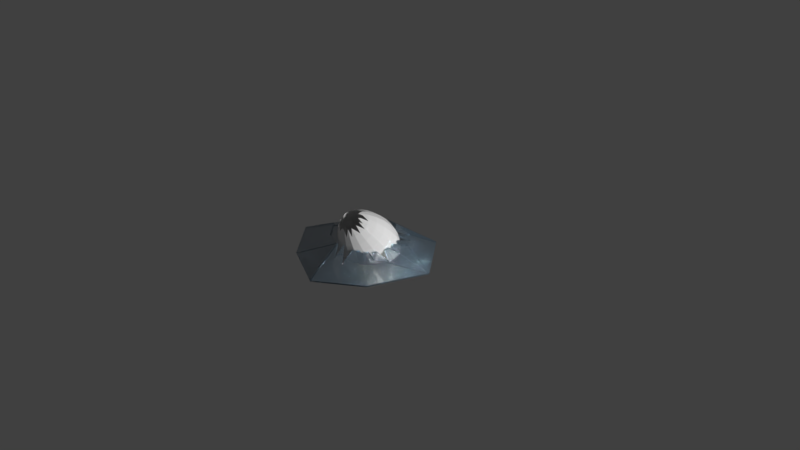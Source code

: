 # Source: ei.blend  (saved by Blender 2.78.0; exported with 4.5.12 LTS)
import bpy
from mathutils import Matrix  # noqa: F401  (used for matrix-valued properties, if any)

bpy.ops.wm.read_factory_settings(use_empty=True)
scene = bpy.context.scene
scene.name = 'Scene'

# ---- collections
col_collection_1 = bpy.data.collections.new('Collection 1'); scene.collection.children.link(col_collection_1)

# ---- materials (node trees are filled in below, after node groups)
mat_material_002 = bpy.data.materials.new('Material.002')
mat_material_002.alpha_threshold = 0.0
mat_material_002.roughness = 0.5
mat_material_001 = bpy.data.materials.new('Material.001')
mat_material_001.alpha_threshold = 0.0
mat_material_001.roughness = 0.5

# ---- material node trees
mat_material_002.use_nodes = True; mat_material_002.node_tree.nodes.clear()
_N = mat_material_002.node_tree.nodes; _L = mat_material_002.node_tree.links
n0 = _N.new('ShaderNodeOutputMaterial'); n0.name = 'Material Output'; n0.location = (410, 300)
n1 = _N.new('ShaderNodeBsdfDiffuse'); n1.name = 'Diffuse BSDF'; n1.location = (-40, 474)
n1.inputs[0].default_value = (0.2697, 0.3857, 0.4888, 1.0)
n2 = _N.new('ShaderNodeMixShader'); n2.name = 'Mix Shader'; n2.location = (190, 376)
n2.inputs[0].default_value = 0.7636
n3 = _N.new('ShaderNodeBsdfGlass'); n3.name = 'Glass BSDF'; n3.location = (-77, 306)
n3.distribution = 'BECKMANN'
n3.inputs[1].default_value = 0.0001726
n3.inputs[2].default_value = 1.45
_L.new(n1.outputs[0], n2.inputs[1])
_L.new(n2.outputs[0], n0.inputs[0])
_L.new(n3.outputs[0], n2.inputs[2])
n0.is_active_output = True
mat_material_001.use_nodes = True; mat_material_001.node_tree.nodes.clear()
_N = mat_material_001.node_tree.nodes; _L = mat_material_001.node_tree.links
n0 = _N.new('ShaderNodeOutputMaterial'); n0.name = 'Material Output'; n0.location = (410, 300)
n1 = _N.new('ShaderNodeBsdfDiffuse'); n1.name = 'Diffuse BSDF'; n1.location = (-40, 360)
n1.inputs[0].default_value = (1.0, 1.0, 1.0, 1.0)
n1.inputs[1].default_value = 0.3917
n2 = _N.new('ShaderNodeMixShader'); n2.name = 'Mix Shader'; n2.location = (190, 320)
n2.inputs[0].default_value = 0.1909
n3 = _N.new('ShaderNodeBsdfAnisotropic'); n3.name = 'Glossy BSDF'; n3.location = (0, 200)
n3.width = 148
n3.distribution = 'BECKMANN'
n3.inputs[0].default_value = (1.0, 1.0, 1.0, 1.0)
n3.inputs[1].default_value = 1.0
_L.new(n1.outputs[0], n2.inputs[1])
_L.new(n2.outputs[0], n0.inputs[0])
_L.new(n3.outputs[0], n2.inputs[2])
n0.is_active_output = True

# ---- world
world_world = bpy.data.worlds.new('World'); scene.world = world_world
world_world.color = (0.05088, 0.05088, 0.05088)
world_world.use_sun_shadow = False
world_world.sun_shadow_jitter_overblur = 0.0
world_world.cycles.sampling_method = 'MANUAL'

# ---- cameras
cam_camera = bpy.data.cameras.new('Camera')
cam_camera.clip_end = 100.0
cam_camera.lens = 35.0
cam_camera.sensor_width = 32.0
cam_camera.sensor_height = 18.0
cam_camera.ortho_scale = 7.314
cam_camera.dof.focus_distance = 0.0

# ---- lights
light_lamp = bpy.data.lights.new('Lamp', 'POINT')
light_lamp.transmission_factor = 0.0
light_lamp.cutoff_distance = 30.0
light_lamp.energy = 100.0
light_lamp.shadow_buffer_clip_start = 1.001
light_lamp.shadow_soft_size = 0.1
light_lamp.shadow_maximum_resolution = 0.006
light_lamp.use_absolute_resolution = True

# ---- meshes
me_plane_001 = bpy.data.meshes.new('Plane.001')
me_plane_001.from_pydata([(-0.7288, 0.856, -0.07845), (-0.6369, -0.391, -0.07845), (0.3832, 1.137, -0.07845), (0.6101, -0.2991, -0.07845), (-0.2484, 1.142, -0.07845), (-1.144, 0.1596, -0.07845), (0.04337, -0.704, -0.07845), (0.907, 0.4838, -0.07845), (-0.4239, 0.554, 0.1508), (-0.381, -0.02836, 0.1508), (0.09542, 0.6852, 0.2321), (-0.1995, 0.6876, 0.2321), (-0.618, 0.2288, 0.1508), (-0.06329, -0.1745, 0.202), (0.34, 0.3801, 0.1508), (0.348, 0.3816, 0.1488), (0.2179, 0.05814, 0.1508), (0.2424, 0.1227, 0.1508), (0.2967, 0.2658, 0.1508), (0.3306, 0.3555, 0.1508), (0.2874, 0.4457, 0.1508), (0.1742, 0.5869, 0.1508), (0.007057, -0.1243, 0.1884), (0.1155, -0.04681, 0.1674), (0.2682, -0.03668, 0.1278), (0.4197, 0.01072, 0.0922), (0.5444, 0.1386, 0.07186), (0.4621, 0.3308, 0.1132), (0.06909, -0.3215, 0.1081), (0.2071, -0.3213, 0.07182), (0.4424, 0.5619, 0.09708), (0.3514, 0.6913, 0.0943), (0.2479, 0.7807, 0.1012), (-0.7198, 0.847, -0.1023), (-0.6288, -0.3806, -0.102), (0.3781, 1.127, -0.1031), (0.6005, -0.2919, -0.1026), (-0.2454, 1.13, -0.1025), (-1.134, 0.1607, -0.1032), (0.04218, -0.6925, -0.1028), (0.8966, 0.4819, -0.1033), (-0.4149, 0.545, 0.127), (-0.3729, -0.01798, 0.1272), (0.09374, 0.6737, 0.1264), (-0.196, 0.6759, 0.1267), (-0.6073, 0.2296, 0.126), (-0.05922, -0.1625, 0.1781), (0.3331, 0.3828, 0.1248), (0.3379, 0.3829, 0.1238), (0.2066, 0.0621, 0.1266), (0.2311, 0.1266, 0.1266), (0.2854, 0.2698, 0.1266), (0.3201, 0.3592, 0.1262), (0.2783, 0.4385, 0.1264), (0.1652, 0.5796, 0.1264), (-0.0008042, -0.114, 0.1646), (0.1076, -0.03657, 0.1437), (0.2585, -0.02967, 0.1036), (0.4084, 0.01468, 0.06799), (0.5331, 0.1426, 0.04766), (0.4508, 0.3348, 0.08903), (0.06123, -0.3112, 0.08437), (0.1993, -0.311, 0.04811), (0.4333, 0.5546, 0.07272), (0.3424, 0.684, 0.06994), (0.2388, 0.7734, 0.07683)], [], [(1, 6, 13, 9), (2, 4, 11, 10), (6, 3, 24, 23, 29, 22, 28, 13), (4, 0, 8, 11), (3, 7, 15, 19, 27, 18, 26, 17, 25, 16, 24), (0, 5, 12, 8), (7, 2, 10, 32, 21, 31, 20, 30, 15), (5, 1, 9, 12), (19, 15, 14), (34, 42, 46, 39), (35, 43, 44, 37), (39, 46, 61, 55, 62, 56, 57, 36), (37, 44, 41, 33), (36, 57, 49, 58, 50, 59, 51, 60, 52, 48, 40), (33, 41, 45, 38), (40, 48, 63, 53, 64, 54, 65, 43, 35), (38, 45, 42, 34), (52, 47, 48), (0, 4, 37, 33), (1, 5, 38, 34), (3, 6, 39, 36), (2, 7, 40, 35), (4, 2, 35, 37), (5, 0, 33, 38), (6, 1, 34, 39), (7, 3, 36, 40), (11, 8, 41, 44), (12, 9, 42, 45), (10, 11, 44, 43), (8, 12, 45, 41), (9, 13, 46, 42), (19, 14, 47, 52), (14, 15, 48, 47), (24, 16, 49, 57), (16, 25, 58, 49), (25, 17, 50, 58), (17, 26, 59, 50), (26, 18, 51, 59), (18, 27, 60, 51), (27, 19, 52, 60), (13, 28, 61, 46), (28, 22, 55, 61), (22, 29, 62, 55), (29, 23, 56, 62), (23, 24, 57, 56), (15, 30, 63, 48), (30, 20, 53, 63), (20, 31, 64, 53), (31, 21, 54, 64), (21, 32, 65, 54), (32, 10, 43, 65), (37, 35, 40, 36, 39, 34, 38, 33)])
me_plane_001.materials.append(mat_material_002)
me_plane_001.use_remesh_preserve_volume = False
me_plane_001.use_remesh_preserve_attributes = False
me_plane_001.use_mirror_vertex_groups = False
me_plane_001.update()
me_mesh = bpy.data.meshes.new('Mesh')
me_mesh.from_pydata([(0.4231, 0.5632, 0.3943), (0.5459, 0.3944, 0.2762), (0.6456, 0.2029, 0.1421), (0.7429, -0.2029, -0.1421), (0.7236, -0.3944, -0.2762), (0.3976, 0.4802, 0.5129), (0.5129, 0.2873, 0.4291), (0.6067, 0.07623, 0.323), (0.671, -0.1401, 0.2001), (0.6981, -0.3486, 0.06606), (-0.609, -0.436, -0.5759), (-0.68, -0.2524, -0.4789), (-0.6981, -0.05716, -0.3502), (-0.671, 0.1401, -0.2001), (-0.6067, 0.3296, -0.03882), (-0.5129, 0.5015, 0.1232), (-0.3976, 0.6462, 0.2758), (-0.2684, 0.7538, 0.4086), (0.2188, 0.5925, 0.639), (0.3241, 0.4072, 0.6171), (0.4182, 0.1932, 0.5636), (0.4946, -0.03515, 0.482), (0.547, -0.2633, 0.376), (-0.4965, -0.3242, -0.7356), (-0.5543, -0.1276, -0.6572), (-0.5691, 0.07099, -0.5332), (-0.547, 0.2633, -0.376), (-0.4946, 0.4409, -0.1979), (-0.4182, 0.5957, -0.01125), (-0.3241, 0.7191, 0.1716), (0.1428, 0.5559, 0.6912), (0.2115, 0.353, 0.6945), (0.2729, 0.1233, 0.6634), (0.3228, -0.1178, 0.6001), (0.357, -0.3547, 0.5066), (-0.3443, 0.5924, 0.4933), (-0.324, -0.2412, -0.8541), (-0.3618, -0.03495, -0.7895), (-0.3714, 0.1661, -0.6691), (-0.357, 0.3547, -0.5066), (-0.3228, 0.5236, -0.316), (-0.2729, 0.6656, -0.1111), (-0.2115, 0.7733, 0.0942), (0.07347, 0.3242, 0.7356), (0.09479, 0.08607, 0.7165), (0.1121, -0.1618, 0.6629), (0.124, -0.4034, 0.5761), (0.3383, 0.6753, 0.3842), (-0.1444, 0.3924, 0.7086), (-0.2354, 0.4398, 0.6619), (0.2022, 0.8009, 0.254), (0.2062, 0.7916, 0.4168), (-0.03052, 0.84, 0.1893), (-0.08818, -0.4109, -0.8983), (-0.1125, -0.1971, -0.9171), (-0.1257, 0.01435, -0.8599), (-0.129, 0.2167, -0.7413), (-0.124, 0.4034, -0.5761), (-0.1121, 0.5676, -0.3788), (-0.09479, 0.7027, -0.1642), (-0.07347, 0.8021, 0.05304), (-0.07347, 0.3242, 0.7356), (-0.09479, 0.08607, 0.7165), (-0.1121, -0.1618, 0.6629), (-0.124, -0.4034, 0.5761), (0.01384, 0.8112, 0.08559), (0.08013, 0.7711, -0.0149), (0.3532, 0.6903, 0.2128), (-0.2653, 0.7552, 0.4109), (-0.2758, 0.7298, 0.4429), (-0.05245, 0.5111, 0.721), (0.08818, -0.4109, -0.8983), (0.1125, -0.1971, -0.9171), (0.1257, 0.01435, -0.8599), (0.129, 0.2167, -0.7413), (0.124, 0.4034, -0.5761), (0.1121, 0.5676, -0.3788), (0.09479, 0.7027, -0.1642), (0.07347, 0.8021, 0.05304), (-0.1428, 0.5559, 0.6912), (-0.2115, 0.353, 0.6945), (-0.2729, 0.1233, 0.6634), (-0.3228, -0.1178, 0.6001), (-0.357, -0.3547, 0.5066), (0.1593, 0.8317, 0.2973), (-0.05632, 0.8431, 0.2004), (0.2617, 0.3772, 0.66), (0.003835, 0.5365, 0.719), (0.2741, 0.6603, 0.5421), (-0.2629, 0.7592, 0.4009), (-0.3403, 0.4232, 0.5942), (0.324, -0.2412, -0.8541), (0.3618, -0.03495, -0.7895), (0.3714, 0.1661, -0.6691), (0.357, 0.3547, -0.5066), (0.3228, 0.5236, -0.316), (0.2729, 0.6656, -0.1111), (0.2115, 0.7733, 0.0942), (0.1428, 0.8397, 0.286), (-0.4182, 0.1932, 0.5636), (-0.4946, -0.03515, 0.482), (-0.547, -0.2633, 0.376), (0.2366, 0.7854, 0.3635), (0.1193, 0.8455, 0.3398), (0.05738, 0.4672, 0.7244), (0.2837, 0.7514, 0.2355), (-0.1828, 0.801, 0.1743), (-0.3925, 0.5931, 0.4153), (-0.3047, 0.3979, 0.6304), (0.4965, -0.3242, -0.7356), (0.5543, -0.1276, -0.6572), (0.5691, 0.07099, -0.5332), (0.547, 0.2633, -0.376), (0.4946, 0.4409, -0.1979), (0.4182, 0.5957, -0.01125), (0.3241, 0.7191, 0.1716), (-0.2684, 0.6418, 0.5686), (-0.3976, 0.4802, 0.5129), (-0.5129, 0.2873, 0.4291), (-0.6067, 0.07623, 0.323), (-0.671, -0.1401, 0.2001), (-0.6981, -0.3486, 0.06606), (0.1225, 0.3344, 0.721), (-0.3626, 0.3195, 0.5952), (-0.2423, 0.7843, 0.3009), (0.1011, 0.8484, 0.2736), (0.061, 0.8319, 0.1602), (0.03528, 0.8021, 0.05304), (0.609, -0.436, -0.5759), (0.68, -0.2524, -0.4789), (0.6981, -0.05716, -0.3502), (0.671, 0.1401, -0.2001), (0.6067, 0.3296, -0.03882), (0.5129, 0.5015, 0.1232), (0.3976, 0.6462, 0.2758), (0.2684, 0.7538, 0.4086), (-0.4231, 0.5632, 0.3943), (-0.5459, 0.3944, 0.2762), (-0.6456, 0.2029, 0.1421), (-0.7141, -2.585e-09, -3.5e-09), (-0.7429, -0.2029, -0.1421), (-0.7236, -0.3944, -0.2762), (0.2782, 0.7218, 0.4544), (0.7141, -1.968e-08, 2.091e-08), (0.2595, -0.4292, -0.8493), (0.08495, -0.4292, -0.8887), (0.6903, -0.4292, 0.006179), (0.5642, -0.4292, 0.2774), (0.6169, -0.4292, 0.1812), (0.7129, -0.4292, -0.2264), (0.1757, -0.4292, -0.8722), (0.362, -0.4292, 0.4648), (0.1246, -0.4292, 0.562), (0.6021, -0.4292, -0.5856), (0.708, -0.4292, -0.3005), (0.6116, -0.4292, -0.5723), (0.4359, -0.4292, -0.7471), (-0.708, -0.4292, -0.3005), (-0.4359, -0.4292, -0.7471), (-0.6021, -0.4292, -0.5856), (-0.7129, -0.4292, -0.2264), (-0.6903, -0.4292, 0.006179), (-0.5642, -0.4292, 0.2774), (-0.1757, -0.4292, -0.8722), (-0.6169, -0.4292, 0.1812), (-0.08495, -0.4292, -0.8887), (-0.6116, -0.4292, -0.5723), (-0.362, -0.4292, 0.4648), (-0.1246, -0.4292, 0.562), (-0.2595, -0.4292, -0.8493)], [], [(1, 6, 7, 2), (138, 137, 15, 14), (2, 7, 8, 143), (137, 136, 16, 15), (143, 8, 9, 3), (136, 107, 69, 17, 16), (3, 9, 146, 149, 4), (4, 149, 154), (141, 140, 12, 11), (140, 139, 13, 12), (0, 5, 6, 1), (139, 138, 14, 13), (12, 13, 26, 25), (5, 19, 20, 6), (13, 14, 27, 26), (6, 20, 21, 7), (14, 15, 28, 27), (7, 21, 22, 8), (15, 16, 29, 28), (8, 22, 147, 148, 9), (16, 17, 89, 124, 29), (9, 148, 146), (17, 68, 89), (10, 166, 159), (11, 12, 25, 24), (22, 34, 151, 147), (29, 124, 106, 42), (23, 24, 37, 36), (24, 25, 38, 37), (25, 26, 39, 38), (19, 86, 31, 32, 20), (26, 27, 40, 39), (20, 32, 33, 21), (27, 28, 41, 40), (21, 33, 34, 22), (28, 29, 42, 41), (38, 39, 57, 56), (31, 122, 43, 44, 32), (39, 40, 58, 57), (32, 44, 45, 33), (40, 41, 59, 58), (33, 45, 46, 34), (41, 42, 60, 59), (34, 46, 152, 151), (42, 106, 85, 60), (36, 37, 55, 54), (37, 38, 56, 55), (46, 64, 168, 152), (60, 85, 52, 65, 127), (53, 54, 72, 71), (54, 55, 73, 72), (55, 56, 74, 73), (56, 57, 75, 74), (43, 61, 62, 44), (57, 58, 76, 75), (44, 62, 63, 45), (58, 59, 77, 76), (45, 63, 64, 46), (59, 60, 127, 66, 77), (61, 80, 81, 62), (75, 76, 95, 94), (62, 81, 82, 63), (76, 77, 96, 95), (63, 82, 83, 64), (77, 66, 78, 97, 96), (64, 83, 167, 168), (78, 126, 125, 98, 97), (71, 72, 91, 144, 150), (72, 73, 92, 91), (73, 74, 93, 92), (74, 75, 94, 93), (97, 98, 84, 50, 105, 115), (98, 103, 84), (91, 92, 110, 109), (92, 93, 111, 110), (93, 94, 112, 111), (80, 108, 123, 99, 81), (94, 95, 113, 112), (81, 99, 100, 82), (95, 96, 114, 113), (35, 107, 136, 117, 116), (82, 100, 101, 83), (96, 97, 115, 114), (90, 116, 117), (83, 101, 162, 167), (112, 113, 132, 131), (99, 118, 119, 100), (113, 114, 133, 132), (70, 48, 79, 80, 61), (100, 119, 120, 101), (114, 115, 67, 134, 133), (101, 120, 121, 164, 162), (115, 105, 67), (67, 102, 135, 134), (109, 110, 129, 155, 153), (49, 108, 80, 79), (110, 111, 130, 129), (69, 68, 17), (111, 112, 131, 130), (121, 140, 141, 160, 161), (122, 31, 30), (129, 130, 3, 4), (122, 104, 43), (130, 131, 143, 3), (117, 136, 137, 118), (131, 132, 2, 143), (118, 137, 138, 119), (132, 133, 1, 2), (104, 87, 70, 61, 43), (119, 138, 139, 120), (133, 134, 0, 1), (123, 90, 117, 118, 99), (120, 139, 140, 121), (134, 135, 47, 142, 0), (86, 19, 18), (30, 31, 86), (102, 51, 135), (154, 155, 129, 4), (150, 145, 71), (153, 156, 109), (156, 144, 91, 109), (5, 18, 19), (153, 155, 128), (166, 157, 141, 11), (165, 163, 53), (157, 160, 141), (0, 88, 5), (158, 159, 23), (159, 166, 11, 24, 23), (163, 169, 36, 54, 53), (169, 158, 23, 36), (125, 103, 98), (161, 164, 121), (145, 165, 53, 71), (153, 128, 155, 154, 149, 146, 148, 147, 151, 152, 168, 167, 162, 164, 161, 160, 157, 166, 10, 159, 158, 169, 163, 165, 145, 150, 144, 156)])
me_mesh.materials.append(mat_material_001)
me_mesh.use_remesh_preserve_volume = False
me_mesh.use_remesh_preserve_attributes = False
me_mesh.use_mirror_vertex_groups = False
me_mesh.update()

# ---- objects
ob_plane = bpy.data.objects.new('Plane', me_plane_001)
ob_beziercircle = bpy.data.objects.new('BezierCircle', me_mesh)
ob_lamp = bpy.data.objects.new('Lamp', light_lamp)
ob_camera = bpy.data.objects.new('Camera', cam_camera)

# ---- transforms, parenting, visibility, modifiers, constraints
ob_plane.location = (0.0, -0.2971, 0.09903)
ob_plane.lineart.crease_threshold = 0.0
ob_beziercircle.location = (0.0, -0.05188, 0.2364)
ob_beziercircle.rotation_euler = (1.571, -0.0, 0.0)
ob_beziercircle.scale = (0.5061, 0.5061, 0.5061)
ob_beziercircle.lineart.crease_threshold = 0.0
ob_lamp.location = (2.076, 0.005454, 1.004)
ob_lamp.rotation_euler = (0.6503, 0.05522, 1.866)
ob_lamp.lock_rotations_4d = False
ob_lamp.empty_display_type = 'ARROWS'
ob_lamp.color = (0.0, 0.0, 0.0, 0.0)
ob_lamp.lineart.crease_threshold = 0.0
ob_camera.location = (7.481, -6.508, 5.344)
ob_camera.rotation_euler = (1.109, 0.0, 0.8149)
ob_camera.lock_rotations_4d = False
ob_camera.empty_display_type = 'ARROWS'
ob_camera.color = (0.0, 0.0, 0.0, 0.0)
ob_camera.display_type = 'WIRE'
ob_camera.lineart.crease_threshold = 0.0

# ---- collection membership
col_collection_1.objects.link(ob_plane)
col_collection_1.objects.link(ob_beziercircle)
col_collection_1.objects.link(ob_lamp)
col_collection_1.objects.link(ob_camera)

# ---- scene / render settings (as saved in the file)
scene.camera = ob_camera
scene.frame_start = 1; scene.frame_end = 250; scene.frame_set(1)
scene.render.engine = 'CYCLES'
scene.render.resolution_percentage = 50
scene.render.dither_intensity = 0.0
scene.cycles.use_denoising = False
scene.cycles.samples = 128
scene.cycles.sampling_pattern = 'TABULATED_SOBOL'
scene.cycles.light_sampling_threshold = 0.0
scene.cycles.use_adaptive_sampling = False
scene.cycles.use_light_tree = False
scene.cycles.blur_glossy = 0.0
scene.cycles.sample_clamp_indirect = 0.0
scene.view_settings.view_transform = 'Standard'
bpy.context.view_layer.update()

